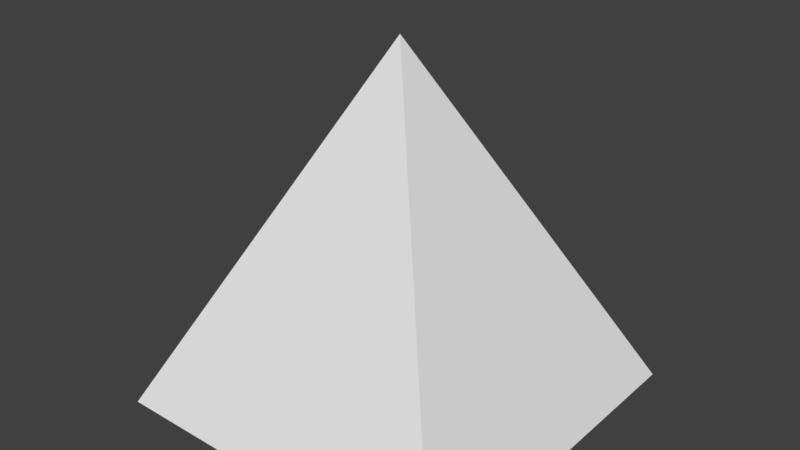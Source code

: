 # Source: Pyramid.blend  (saved by Blender 2.78.0; exported with 4.5.12 LTS)
import bpy
from mathutils import Matrix  # noqa: F401  (used for matrix-valued properties, if any)

bpy.ops.wm.read_factory_settings(use_empty=True)
scene = bpy.context.scene
scene.name = 'Scene'

# ---- collections
col_collection_1 = bpy.data.collections.new('Collection 1'); scene.collection.children.link(col_collection_1)

# ---- world
world_world = bpy.data.worlds.new('World'); scene.world = world_world
world_world.color = (0.05088, 0.05088, 0.05088)
world_world.use_sun_shadow = False
world_world.sun_shadow_jitter_overblur = 0.0
world_world.cycles.sampling_method = 'MANUAL'

# ---- meshes
me_plane = bpy.data.meshes.new('Plane')
me_plane.from_pydata([(-1.0, -1.0, -0.5), (1.0, -1.0, -0.5), (-1.0, 1.0, -0.5), (1.0, 1.0, -0.5), (0.0, 0.0, 0.5), (1.0, -1.0, -0.5), (0.0, 0.0, 0.5)], [(1, 5), (4, 6)], [(0, 2, 3, 1), (5, 3, 6), (3, 2, 6), (0, 6, 2), (6, 0, 5)])
me_plane.use_remesh_preserve_volume = False
me_plane.use_remesh_preserve_attributes = False
me_plane.use_mirror_vertex_groups = False
me_plane.update()

# ---- objects
ob_plane = bpy.data.objects.new('Plane', me_plane)

# ---- transforms, parenting, visibility, modifiers, constraints
ob_plane.location = (0.0, 0.0, 0.0)
ob_plane.scale = (0.5, 0.5, 1.0)
ob_plane.lineart.crease_threshold = 0.0

# ---- collection membership
col_collection_1.objects.link(ob_plane)

# ---- scene / render settings (as saved in the file)
scene.frame_start = 1; scene.frame_end = 250; scene.frame_set(1)
scene.render.engine = 'BLENDER_EEVEE_NEXT'
scene.render.resolution_percentage = 50
scene.render.dither_intensity = 0.0
scene.cycles.use_denoising = False
scene.cycles.samples = 128
scene.cycles.sampling_pattern = 'TABULATED_SOBOL'
scene.cycles.light_sampling_threshold = 0.0
scene.cycles.use_adaptive_sampling = False
scene.cycles.use_light_tree = False
scene.cycles.blur_glossy = 0.0
scene.cycles.sample_clamp_indirect = 0.0
scene.view_settings.view_transform = 'Standard'
bpy.context.view_layer.update()

# ---- added for rendering (the .blend has no active camera and no usable light): camera, sun
cam_auto = bpy.data.cameras.new('AutoCamera')
cam_auto.lens = 50.0
cam_auto.sensor_width = 36.0
cam_auto.clip_end = 1000.0
ob_auto_camera = bpy.data.objects.new('AutoCamera', cam_auto)
scene.collection.objects.link(ob_auto_camera)
ob_auto_camera.location = (1.60254, -1.92304, 1.28203)
ob_auto_camera.rotation_euler = (1.09748, -7.21219e-08, 0.694738)
scene.camera = ob_auto_camera
light_auto_sun = bpy.data.lights.new('AutoSun', 'SUN')
light_auto_sun.energy = 3.0
light_auto_sun.angle = 0.0523599
ob_auto_sun = bpy.data.objects.new('AutoSun', light_auto_sun)
scene.collection.objects.link(ob_auto_sun)
ob_auto_sun.rotation_euler = (0.872665, 0.174533, 0.523599)
bpy.context.view_layer.update()
